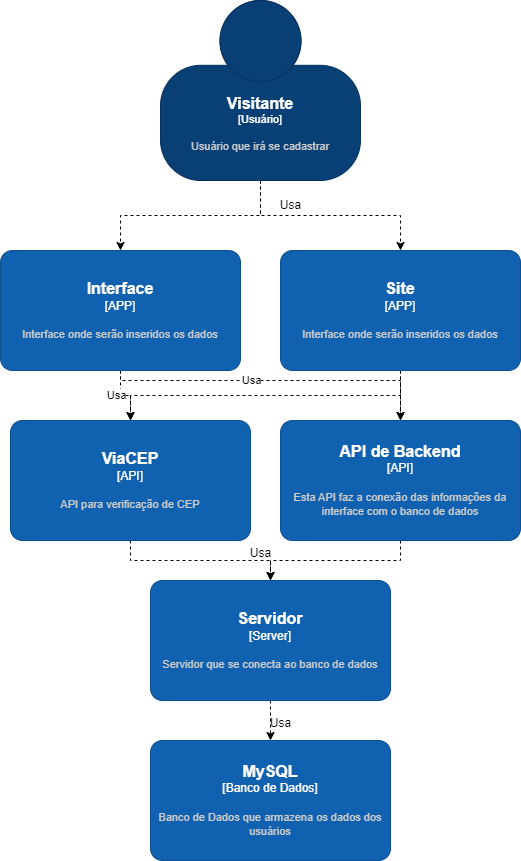

The diagram above was exported from draw.io. Its source (the exported page's mxGraphModel, read from the mxfile embedded in the PNG):
<mxGraphModel dx="1036" dy="606" grid="1" gridSize="10" guides="1" tooltips="1" connect="1" arrows="1" fold="1" page="1" pageScale="1" pageWidth="827" pageHeight="1169" math="0" shadow="0">
  <root>
    <mxCell id="0" />
    <mxCell id="1" parent="0" />
    <mxCell id="7uElSrEX1B0_i-sq2By2-18" value="" style="edgeStyle=orthogonalEdgeStyle;rounded=0;orthogonalLoop=1;jettySize=auto;html=1;dashed=1;" parent="1" source="7uElSrEX1B0_i-sq2By2-1" target="7uElSrEX1B0_i-sq2By2-2" edge="1">
      <mxGeometry relative="1" as="geometry" />
    </mxCell>
    <mxCell id="LRaU-Hubf6di4Zse87_D-3" style="edgeStyle=orthogonalEdgeStyle;rounded=0;orthogonalLoop=1;jettySize=auto;html=1;exitX=0.5;exitY=1;exitDx=0;exitDy=0;exitPerimeter=0;dashed=1;" edge="1" parent="1" source="7uElSrEX1B0_i-sq2By2-1" target="LRaU-Hubf6di4Zse87_D-1">
      <mxGeometry relative="1" as="geometry" />
    </mxCell>
    <object placeholders="1" c4Name="Visitante" c4Type="Usuário" c4Description="Usuário que irá se cadastrar" label="&lt;font style=&quot;font-size: 16px&quot;&gt;&lt;b&gt;%c4Name%&lt;/b&gt;&lt;/font&gt;&lt;div&gt;[%c4Type%]&lt;/div&gt;&lt;br&gt;&lt;div&gt;&lt;font style=&quot;font-size: 11px&quot;&gt;&lt;font color=&quot;#cccccc&quot;&gt;%c4Description%&lt;/font&gt;&lt;/div&gt;" id="7uElSrEX1B0_i-sq2By2-1">
      <mxCell style="html=1;fontSize=11;dashed=0;whiteSpace=wrap;fillColor=#083F75;strokeColor=#06315C;fontColor=#ffffff;shape=mxgraph.c4.person2;align=center;metaEdit=1;points=[[0.5,0,0],[1,0.5,0],[1,0.75,0],[0.75,1,0],[0.5,1,0],[0.25,1,0],[0,0.75,0],[0,0.5,0]];resizable=0;" parent="1" vertex="1">
        <mxGeometry x="220" y="20" width="200" height="180" as="geometry" />
      </mxCell>
    </object>
    <mxCell id="7uElSrEX1B0_i-sq2By2-7" style="edgeStyle=orthogonalEdgeStyle;rounded=0;orthogonalLoop=1;jettySize=auto;html=1;dashed=1;" parent="1" source="7uElSrEX1B0_i-sq2By2-2" target="7uElSrEX1B0_i-sq2By2-3" edge="1">
      <mxGeometry relative="1" as="geometry" />
    </mxCell>
    <mxCell id="7uElSrEX1B0_i-sq2By2-15" value="Usa" style="edgeLabel;html=1;align=center;verticalAlign=middle;resizable=0;points=[];" parent="7uElSrEX1B0_i-sq2By2-7" vertex="1" connectable="0">
      <mxGeometry x="-0.1853" y="-5" relative="1" as="geometry">
        <mxPoint as="offset" />
      </mxGeometry>
    </mxCell>
    <mxCell id="7uElSrEX1B0_i-sq2By2-8" style="edgeStyle=orthogonalEdgeStyle;rounded=0;orthogonalLoop=1;jettySize=auto;html=1;dashed=1;" parent="1" source="7uElSrEX1B0_i-sq2By2-2" target="7uElSrEX1B0_i-sq2By2-4" edge="1">
      <mxGeometry relative="1" as="geometry">
        <Array as="points">
          <mxPoint x="180" y="400" />
          <mxPoint x="460" y="400" />
        </Array>
      </mxGeometry>
    </mxCell>
    <mxCell id="7uElSrEX1B0_i-sq2By2-14" value="Usa" style="edgeLabel;html=1;align=center;verticalAlign=middle;resizable=0;points=[];" parent="7uElSrEX1B0_i-sq2By2-8" vertex="1" connectable="0">
      <mxGeometry x="-0.1489" y="1" relative="1" as="geometry">
        <mxPoint as="offset" />
      </mxGeometry>
    </mxCell>
    <object placeholders="1" c4Name="Interface" c4Type="APP" c4Description="Interface onde serão inseridos os dados" label="&lt;font style=&quot;font-size: 16px&quot;&gt;&lt;b&gt;%c4Name%&lt;/b&gt;&lt;/font&gt;&lt;div&gt;[%c4Type%]&lt;/div&gt;&lt;br&gt;&lt;div&gt;&lt;font style=&quot;font-size: 11px&quot;&gt;&lt;font color=&quot;#cccccc&quot;&gt;%c4Description%&lt;/font&gt;&lt;/div&gt;" id="7uElSrEX1B0_i-sq2By2-2">
      <mxCell style="rounded=1;whiteSpace=wrap;html=1;labelBackgroundColor=none;fillColor=#1061B0;fontColor=#ffffff;align=center;arcSize=10;strokeColor=#0D5091;metaEdit=1;resizable=0;points=[[0.25,0,0],[0.5,0,0],[0.75,0,0],[1,0.25,0],[1,0.5,0],[1,0.75,0],[0.75,1,0],[0.5,1,0],[0.25,1,0],[0,0.75,0],[0,0.5,0],[0,0.25,0]];" parent="1" vertex="1">
        <mxGeometry x="60" y="270" width="240" height="120" as="geometry" />
      </mxCell>
    </object>
    <mxCell id="7uElSrEX1B0_i-sq2By2-10" style="edgeStyle=orthogonalEdgeStyle;rounded=0;orthogonalLoop=1;jettySize=auto;html=1;dashed=1;" parent="1" source="7uElSrEX1B0_i-sq2By2-3" target="7uElSrEX1B0_i-sq2By2-5" edge="1">
      <mxGeometry relative="1" as="geometry" />
    </mxCell>
    <object placeholders="1" c4Name="ViaCEP" c4Type="API" c4Description="API para verificação de CEP" label="&lt;font style=&quot;font-size: 16px&quot;&gt;&lt;b&gt;%c4Name%&lt;/b&gt;&lt;/font&gt;&lt;div&gt;[%c4Type%]&lt;/div&gt;&lt;br&gt;&lt;div&gt;&lt;font style=&quot;font-size: 11px&quot;&gt;&lt;font color=&quot;#cccccc&quot;&gt;%c4Description%&lt;/font&gt;&lt;/div&gt;" id="7uElSrEX1B0_i-sq2By2-3">
      <mxCell style="rounded=1;whiteSpace=wrap;html=1;labelBackgroundColor=none;fillColor=#1061B0;fontColor=#ffffff;align=center;arcSize=10;strokeColor=#0D5091;metaEdit=1;resizable=0;points=[[0.25,0,0],[0.5,0,0],[0.75,0,0],[1,0.25,0],[1,0.5,0],[1,0.75,0],[0.75,1,0],[0.5,1,0],[0.25,1,0],[0,0.75,0],[0,0.5,0],[0,0.25,0]];" parent="1" vertex="1">
        <mxGeometry x="70" y="440" width="240" height="120" as="geometry" />
      </mxCell>
    </object>
    <mxCell id="7uElSrEX1B0_i-sq2By2-11" style="edgeStyle=orthogonalEdgeStyle;rounded=0;orthogonalLoop=1;jettySize=auto;html=1;dashed=1;" parent="1" source="7uElSrEX1B0_i-sq2By2-4" target="7uElSrEX1B0_i-sq2By2-5" edge="1">
      <mxGeometry relative="1" as="geometry" />
    </mxCell>
    <object placeholders="1" c4Name="API de Backend" c4Type="API" c4Description="Esta API faz a conexão das informações da interface com o banco de dados" label="&lt;font style=&quot;font-size: 16px&quot;&gt;&lt;b&gt;%c4Name%&lt;/b&gt;&lt;/font&gt;&lt;div&gt;[%c4Type%]&lt;/div&gt;&lt;br&gt;&lt;div&gt;&lt;font style=&quot;font-size: 11px&quot;&gt;&lt;font color=&quot;#cccccc&quot;&gt;%c4Description%&lt;/font&gt;&lt;/div&gt;" id="7uElSrEX1B0_i-sq2By2-4">
      <mxCell style="rounded=1;whiteSpace=wrap;html=1;labelBackgroundColor=none;fillColor=#1061B0;fontColor=#ffffff;align=center;arcSize=10;strokeColor=#0D5091;metaEdit=1;resizable=0;points=[[0.25,0,0],[0.5,0,0],[0.75,0,0],[1,0.25,0],[1,0.5,0],[1,0.75,0],[0.75,1,0],[0.5,1,0],[0.25,1,0],[0,0.75,0],[0,0.5,0],[0,0.25,0]];" parent="1" vertex="1">
        <mxGeometry x="340" y="440" width="240" height="120" as="geometry" />
      </mxCell>
    </object>
    <mxCell id="7uElSrEX1B0_i-sq2By2-13" value="" style="edgeStyle=orthogonalEdgeStyle;rounded=0;orthogonalLoop=1;jettySize=auto;html=1;dashed=1;" parent="1" source="7uElSrEX1B0_i-sq2By2-5" target="7uElSrEX1B0_i-sq2By2-6" edge="1">
      <mxGeometry relative="1" as="geometry" />
    </mxCell>
    <object placeholders="1" c4Name="Servidor" c4Type="Server" c4Description="Servidor que se conecta ao banco de dados" label="&lt;font style=&quot;font-size: 16px&quot;&gt;&lt;b&gt;%c4Name%&lt;/b&gt;&lt;/font&gt;&lt;div&gt;[%c4Type%]&lt;/div&gt;&lt;br&gt;&lt;div&gt;&lt;font style=&quot;font-size: 11px&quot;&gt;&lt;font color=&quot;#cccccc&quot;&gt;%c4Description%&lt;/font&gt;&lt;/div&gt;" id="7uElSrEX1B0_i-sq2By2-5">
      <mxCell style="rounded=1;whiteSpace=wrap;html=1;labelBackgroundColor=none;fillColor=#1061B0;fontColor=#ffffff;align=center;arcSize=10;strokeColor=#0D5091;metaEdit=1;resizable=0;points=[[0.25,0,0],[0.5,0,0],[0.75,0,0],[1,0.25,0],[1,0.5,0],[1,0.75,0],[0.75,1,0],[0.5,1,0],[0.25,1,0],[0,0.75,0],[0,0.5,0],[0,0.25,0]];" parent="1" vertex="1">
        <mxGeometry x="210" y="600" width="240" height="120" as="geometry" />
      </mxCell>
    </object>
    <object placeholders="1" c4Name="MySQL" c4Type="Banco de Dados" c4Description="Banco de Dados que armazena os dados dos usuários" label="&lt;font style=&quot;font-size: 16px&quot;&gt;&lt;b&gt;%c4Name%&lt;/b&gt;&lt;/font&gt;&lt;div&gt;[%c4Type%]&lt;/div&gt;&lt;br&gt;&lt;div&gt;&lt;font style=&quot;font-size: 11px&quot;&gt;&lt;font color=&quot;#cccccc&quot;&gt;%c4Description%&lt;/font&gt;&lt;/div&gt;" id="7uElSrEX1B0_i-sq2By2-6">
      <mxCell style="rounded=1;whiteSpace=wrap;html=1;labelBackgroundColor=none;fillColor=#1061B0;fontColor=#ffffff;align=center;arcSize=10;strokeColor=#0D5091;metaEdit=1;resizable=0;points=[[0.25,0,0],[0.5,0,0],[0.75,0,0],[1,0.25,0],[1,0.5,0],[1,0.75,0],[0.75,1,0],[0.5,1,0],[0.25,1,0],[0,0.75,0],[0,0.5,0],[0,0.25,0]];" parent="1" vertex="1">
        <mxGeometry x="210" y="760" width="240" height="120" as="geometry" />
      </mxCell>
    </object>
    <mxCell id="7uElSrEX1B0_i-sq2By2-16" value="Usa" style="text;html=1;align=center;verticalAlign=middle;resizable=0;points=[];autosize=1;strokeColor=none;fillColor=none;" parent="1" vertex="1">
      <mxGeometry x="300" y="558" width="40" height="30" as="geometry" />
    </mxCell>
    <mxCell id="7uElSrEX1B0_i-sq2By2-17" value="Usa" style="text;html=1;align=center;verticalAlign=middle;resizable=0;points=[];autosize=1;strokeColor=none;fillColor=none;" parent="1" vertex="1">
      <mxGeometry x="320" y="728" width="40" height="30" as="geometry" />
    </mxCell>
    <mxCell id="7uElSrEX1B0_i-sq2By2-19" value="Usa" style="text;html=1;align=center;verticalAlign=middle;resizable=0;points=[];autosize=1;strokeColor=none;fillColor=none;" parent="1" vertex="1">
      <mxGeometry x="330" y="210" width="40" height="30" as="geometry" />
    </mxCell>
    <mxCell id="LRaU-Hubf6di4Zse87_D-2" style="edgeStyle=orthogonalEdgeStyle;rounded=0;orthogonalLoop=1;jettySize=auto;html=1;exitX=0.5;exitY=1;exitDx=0;exitDy=0;exitPerimeter=0;dashed=1;" edge="1" parent="1" source="LRaU-Hubf6di4Zse87_D-1" target="7uElSrEX1B0_i-sq2By2-4">
      <mxGeometry relative="1" as="geometry" />
    </mxCell>
    <mxCell id="LRaU-Hubf6di4Zse87_D-4" style="edgeStyle=orthogonalEdgeStyle;rounded=0;orthogonalLoop=1;jettySize=auto;html=1;exitX=0.5;exitY=1;exitDx=0;exitDy=0;exitPerimeter=0;dashed=1;" edge="1" parent="1" source="LRaU-Hubf6di4Zse87_D-1" target="7uElSrEX1B0_i-sq2By2-3">
      <mxGeometry relative="1" as="geometry" />
    </mxCell>
    <object placeholders="1" c4Name="Site" c4Type="APP" c4Description="Interface onde serão inseridos os dados" label="&lt;font style=&quot;font-size: 16px&quot;&gt;&lt;b&gt;%c4Name%&lt;/b&gt;&lt;/font&gt;&lt;div&gt;[%c4Type%]&lt;/div&gt;&lt;br&gt;&lt;div&gt;&lt;font style=&quot;font-size: 11px&quot;&gt;&lt;font color=&quot;#cccccc&quot;&gt;%c4Description%&lt;/font&gt;&lt;/div&gt;" id="LRaU-Hubf6di4Zse87_D-1">
      <mxCell style="rounded=1;whiteSpace=wrap;html=1;labelBackgroundColor=none;fillColor=#1061B0;fontColor=#ffffff;align=center;arcSize=10;strokeColor=#0D5091;metaEdit=1;resizable=0;points=[[0.25,0,0],[0.5,0,0],[0.75,0,0],[1,0.25,0],[1,0.5,0],[1,0.75,0],[0.75,1,0],[0.5,1,0],[0.25,1,0],[0,0.75,0],[0,0.5,0],[0,0.25,0]];" vertex="1" parent="1">
        <mxGeometry x="340" y="270" width="240" height="120" as="geometry" />
      </mxCell>
    </object>
  </root>
</mxGraphModel>